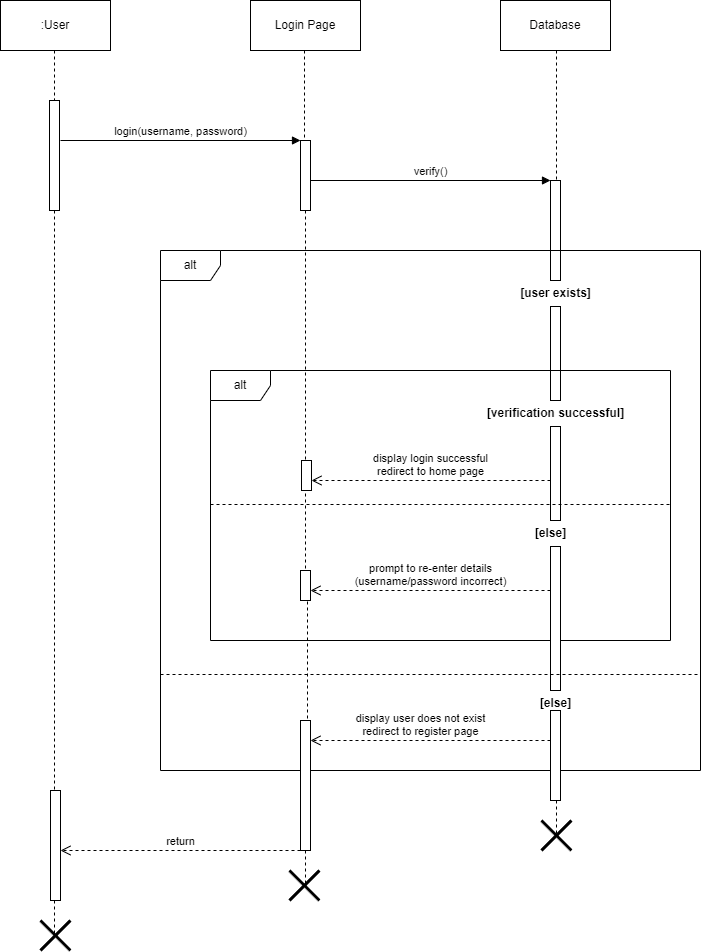

The diagram above was exported from draw.io. Its source (the exported page's mxGraphModel, read from the mxfile embedded in the PNG):
<mxGraphModel dx="1764" dy="1133" grid="1" gridSize="10" guides="1" tooltips="1" connect="1" arrows="1" fold="1" page="1" pageScale="1" pageWidth="850" pageHeight="1100" math="0" shadow="0">
  <root>
    <mxCell id="0" />
    <mxCell id="1" parent="0" />
    <mxCell id="-2I0hHz3vfXjPfmmEufl-40" value=":User" style="html=1;whiteSpace=wrap;" vertex="1" parent="1">
      <mxGeometry x="80" y="140" width="110" height="50" as="geometry" />
    </mxCell>
    <mxCell id="-2I0hHz3vfXjPfmmEufl-41" value="Login Page" style="html=1;whiteSpace=wrap;" vertex="1" parent="1">
      <mxGeometry x="330" y="140" width="110" height="50" as="geometry" />
    </mxCell>
    <mxCell id="-2I0hHz3vfXjPfmmEufl-42" value="Database" style="html=1;whiteSpace=wrap;" vertex="1" parent="1">
      <mxGeometry x="580" y="140" width="110" height="50" as="geometry" />
    </mxCell>
    <mxCell id="-2I0hHz3vfXjPfmmEufl-43" value="" style="html=1;points=[[0,0,0,0,5],[0,1,0,0,-5],[1,0,0,0,5],[1,1,0,0,-5]];perimeter=orthogonalPerimeter;outlineConnect=0;targetShapes=umlLifeline;portConstraint=eastwest;newEdgeStyle={&quot;curved&quot;:0,&quot;rounded&quot;:0};" vertex="1" parent="1">
      <mxGeometry x="130" y="930" width="10" height="110" as="geometry" />
    </mxCell>
    <mxCell id="-2I0hHz3vfXjPfmmEufl-44" value="" style="html=1;points=[[0,0,0,0,5],[0,1,0,0,-5],[1,0,0,0,5],[1,1,0,0,-5]];perimeter=orthogonalPerimeter;outlineConnect=0;targetShapes=umlLifeline;portConstraint=eastwest;newEdgeStyle={&quot;curved&quot;:0,&quot;rounded&quot;:0};" vertex="1" parent="1">
      <mxGeometry x="380" y="280" width="10" height="70" as="geometry" />
    </mxCell>
    <mxCell id="-2I0hHz3vfXjPfmmEufl-45" value="login(username, password)" style="html=1;verticalAlign=bottom;endArrow=block;curved=0;rounded=0;" edge="1" parent="1" target="-2I0hHz3vfXjPfmmEufl-44">
      <mxGeometry width="80" relative="1" as="geometry">
        <mxPoint x="140" y="280" as="sourcePoint" />
        <mxPoint x="370" y="280" as="targetPoint" />
      </mxGeometry>
    </mxCell>
    <mxCell id="-2I0hHz3vfXjPfmmEufl-46" value="" style="html=1;points=[[0,0,0,0,5],[0,1,0,0,-5],[1,0,0,0,5],[1,1,0,0,-5]];perimeter=orthogonalPerimeter;outlineConnect=0;targetShapes=umlLifeline;portConstraint=eastwest;newEdgeStyle={&quot;curved&quot;:0,&quot;rounded&quot;:0};" vertex="1" parent="1">
      <mxGeometry x="630" y="320" width="10" height="100" as="geometry" />
    </mxCell>
    <mxCell id="-2I0hHz3vfXjPfmmEufl-47" value="verify()" style="html=1;verticalAlign=bottom;endArrow=block;curved=0;rounded=0;" edge="1" parent="1">
      <mxGeometry width="80" relative="1" as="geometry">
        <mxPoint x="390" y="320" as="sourcePoint" />
        <mxPoint x="630" y="320" as="targetPoint" />
      </mxGeometry>
    </mxCell>
    <mxCell id="-2I0hHz3vfXjPfmmEufl-48" value="alt" style="shape=umlFrame;whiteSpace=wrap;html=1;pointerEvents=0;" vertex="1" parent="1">
      <mxGeometry x="240" y="390" width="540" height="520" as="geometry" />
    </mxCell>
    <mxCell id="-2I0hHz3vfXjPfmmEufl-49" value="[user exists]" style="text;align=center;fontStyle=1;verticalAlign=middle;spacingLeft=3;spacingRight=3;strokeColor=none;rotatable=0;points=[[0,0.5],[1,0.5]];portConstraint=eastwest;html=1;" vertex="1" parent="1">
      <mxGeometry x="595" y="420" width="80" height="26" as="geometry" />
    </mxCell>
    <mxCell id="-2I0hHz3vfXjPfmmEufl-50" value="" style="html=1;points=[[0,0,0,0,5],[0,1,0,0,-5],[1,0,0,0,5],[1,1,0,0,-5]];perimeter=orthogonalPerimeter;outlineConnect=0;targetShapes=umlLifeline;portConstraint=eastwest;newEdgeStyle={&quot;curved&quot;:0,&quot;rounded&quot;:0};" vertex="1" parent="1">
      <mxGeometry x="630" y="446" width="10" height="94" as="geometry" />
    </mxCell>
    <mxCell id="-2I0hHz3vfXjPfmmEufl-52" value="alt" style="shape=umlFrame;whiteSpace=wrap;html=1;pointerEvents=0;" vertex="1" parent="1">
      <mxGeometry x="290" y="510" width="460" height="270" as="geometry" />
    </mxCell>
    <mxCell id="-2I0hHz3vfXjPfmmEufl-53" value="[verification successful]" style="text;align=center;fontStyle=1;verticalAlign=middle;spacingLeft=3;spacingRight=3;strokeColor=none;rotatable=0;points=[[0,0.5],[1,0.5]];portConstraint=eastwest;html=1;" vertex="1" parent="1">
      <mxGeometry x="595" y="540" width="80" height="26" as="geometry" />
    </mxCell>
    <mxCell id="-2I0hHz3vfXjPfmmEufl-54" value="" style="html=1;points=[[0,0,0,0,5],[0,1,0,0,-5],[1,0,0,0,5],[1,1,0,0,-5]];perimeter=orthogonalPerimeter;outlineConnect=0;targetShapes=umlLifeline;portConstraint=eastwest;newEdgeStyle={&quot;curved&quot;:0,&quot;rounded&quot;:0};" vertex="1" parent="1">
      <mxGeometry x="630" y="566" width="10" height="94" as="geometry" />
    </mxCell>
    <mxCell id="-2I0hHz3vfXjPfmmEufl-55" value="display login successful&lt;br&gt;redirect to home page" style="html=1;verticalAlign=bottom;endArrow=open;dashed=1;endSize=8;curved=0;rounded=0;" edge="1" parent="1" target="-2I0hHz3vfXjPfmmEufl-73">
      <mxGeometry relative="1" as="geometry">
        <mxPoint x="630" y="620" as="sourcePoint" />
        <mxPoint x="550" y="620" as="targetPoint" />
      </mxGeometry>
    </mxCell>
    <mxCell id="-2I0hHz3vfXjPfmmEufl-56" value="" style="line;strokeWidth=1;fillColor=none;align=left;verticalAlign=middle;spacingTop=-1;spacingLeft=3;spacingRight=3;rotatable=0;labelPosition=right;points=[];portConstraint=eastwest;strokeColor=inherit;dashed=1;" vertex="1" parent="1">
      <mxGeometry x="290" y="640" width="460" height="8" as="geometry" />
    </mxCell>
    <mxCell id="-2I0hHz3vfXjPfmmEufl-57" value="[else]" style="text;align=center;fontStyle=1;verticalAlign=middle;spacingLeft=3;spacingRight=3;strokeColor=none;rotatable=0;points=[[0,0.5],[1,0.5]];portConstraint=eastwest;html=1;" vertex="1" parent="1">
      <mxGeometry x="590" y="660" width="80" height="26" as="geometry" />
    </mxCell>
    <mxCell id="-2I0hHz3vfXjPfmmEufl-58" value="" style="html=1;points=[[0,0,0,0,5],[0,1,0,0,-5],[1,0,0,0,5],[1,1,0,0,-5]];perimeter=orthogonalPerimeter;outlineConnect=0;targetShapes=umlLifeline;portConstraint=eastwest;newEdgeStyle={&quot;curved&quot;:0,&quot;rounded&quot;:0};" vertex="1" parent="1">
      <mxGeometry x="630" y="686" width="10" height="144" as="geometry" />
    </mxCell>
    <mxCell id="-2I0hHz3vfXjPfmmEufl-59" value="prompt to re-enter details&lt;br&gt;(username/password incorrect)" style="html=1;verticalAlign=bottom;endArrow=open;dashed=1;endSize=8;curved=0;rounded=0;" edge="1" parent="1">
      <mxGeometry relative="1" as="geometry">
        <mxPoint x="630" y="730" as="sourcePoint" />
        <mxPoint x="390" y="730" as="targetPoint" />
      </mxGeometry>
    </mxCell>
    <mxCell id="-2I0hHz3vfXjPfmmEufl-60" value="" style="line;strokeWidth=1;fillColor=none;align=left;verticalAlign=middle;spacingTop=-1;spacingLeft=3;spacingRight=3;rotatable=0;labelPosition=right;points=[];portConstraint=eastwest;strokeColor=inherit;dashed=1;" vertex="1" parent="1">
      <mxGeometry x="240" y="810" width="540" height="8" as="geometry" />
    </mxCell>
    <mxCell id="-2I0hHz3vfXjPfmmEufl-63" value="[else]" style="text;align=center;fontStyle=1;verticalAlign=middle;spacingLeft=3;spacingRight=3;strokeColor=none;rotatable=0;points=[[0,0.5],[1,0.5]];portConstraint=eastwest;html=1;" vertex="1" parent="1">
      <mxGeometry x="595" y="830" width="80" height="26" as="geometry" />
    </mxCell>
    <mxCell id="-2I0hHz3vfXjPfmmEufl-64" value="" style="html=1;points=[[0,0,0,0,5],[0,1,0,0,-5],[1,0,0,0,5],[1,1,0,0,-5]];perimeter=orthogonalPerimeter;outlineConnect=0;targetShapes=umlLifeline;portConstraint=eastwest;newEdgeStyle={&quot;curved&quot;:0,&quot;rounded&quot;:0};" vertex="1" parent="1">
      <mxGeometry x="630" y="850" width="10" height="90" as="geometry" />
    </mxCell>
    <mxCell id="-2I0hHz3vfXjPfmmEufl-65" value="display user does not exist&lt;br&gt;redirect to register page" style="html=1;verticalAlign=bottom;endArrow=open;dashed=1;endSize=8;curved=0;rounded=0;" edge="1" parent="1" source="-2I0hHz3vfXjPfmmEufl-75">
      <mxGeometry x="NaN" y="110" relative="1" as="geometry">
        <mxPoint x="630" y="880" as="sourcePoint" />
        <mxPoint x="390" y="880" as="targetPoint" />
        <mxPoint x="110" as="offset" />
      </mxGeometry>
    </mxCell>
    <mxCell id="-2I0hHz3vfXjPfmmEufl-66" value="" style="line;strokeWidth=1;fillColor=none;align=left;verticalAlign=middle;spacingTop=-1;spacingLeft=3;spacingRight=3;rotatable=0;labelPosition=right;points=[];portConstraint=eastwest;strokeColor=inherit;dashed=1;direction=south;" vertex="1" parent="1">
      <mxGeometry x="632" y="940" width="8" height="36" as="geometry" />
    </mxCell>
    <mxCell id="-2I0hHz3vfXjPfmmEufl-67" value="" style="line;strokeWidth=1;fillColor=none;align=left;verticalAlign=middle;spacingTop=-1;spacingLeft=3;spacingRight=3;rotatable=0;labelPosition=right;points=[];portConstraint=eastwest;strokeColor=inherit;dashed=1;direction=south;" vertex="1" parent="1">
      <mxGeometry x="381" y="350" width="8" height="250" as="geometry" />
    </mxCell>
    <mxCell id="-2I0hHz3vfXjPfmmEufl-68" value="return" style="html=1;verticalAlign=bottom;endArrow=open;dashed=1;endSize=8;curved=0;rounded=0;" edge="1" parent="1" target="-2I0hHz3vfXjPfmmEufl-43">
      <mxGeometry relative="1" as="geometry">
        <mxPoint x="380" y="990" as="sourcePoint" />
        <mxPoint x="300" y="990" as="targetPoint" />
      </mxGeometry>
    </mxCell>
    <mxCell id="-2I0hHz3vfXjPfmmEufl-69" value="" style="line;strokeWidth=1;fillColor=none;align=left;verticalAlign=middle;spacingTop=-1;spacingLeft=3;spacingRight=3;rotatable=0;labelPosition=right;points=[];portConstraint=eastwest;strokeColor=inherit;dashed=1;direction=south;" vertex="1" parent="1">
      <mxGeometry x="130" y="1040" width="8" height="36" as="geometry" />
    </mxCell>
    <mxCell id="-2I0hHz3vfXjPfmmEufl-70" value="" style="line;strokeWidth=1;fillColor=none;align=left;verticalAlign=middle;spacingTop=-1;spacingLeft=3;spacingRight=3;rotatable=0;labelPosition=right;points=[];portConstraint=eastwest;strokeColor=inherit;dashed=1;direction=south;" vertex="1" parent="1">
      <mxGeometry x="130" y="190" width="8" height="50" as="geometry" />
    </mxCell>
    <mxCell id="-2I0hHz3vfXjPfmmEufl-71" value="" style="line;strokeWidth=1;fillColor=none;align=left;verticalAlign=middle;spacingTop=-1;spacingLeft=3;spacingRight=3;rotatable=0;labelPosition=right;points=[];portConstraint=eastwest;strokeColor=inherit;dashed=1;direction=south;" vertex="1" parent="1">
      <mxGeometry x="380" y="190" width="8" height="90" as="geometry" />
    </mxCell>
    <mxCell id="-2I0hHz3vfXjPfmmEufl-72" value="" style="line;strokeWidth=1;fillColor=none;align=left;verticalAlign=middle;spacingTop=-1;spacingLeft=3;spacingRight=3;rotatable=0;labelPosition=right;points=[];portConstraint=eastwest;strokeColor=inherit;dashed=1;direction=south;fontStyle=1" vertex="1" parent="1">
      <mxGeometry x="632" y="190" width="8" height="130" as="geometry" />
    </mxCell>
    <mxCell id="-2I0hHz3vfXjPfmmEufl-73" value="" style="html=1;points=[[0,0,0,0,5],[0,1,0,0,-5],[1,0,0,0,5],[1,1,0,0,-5]];perimeter=orthogonalPerimeter;outlineConnect=0;targetShapes=umlLifeline;portConstraint=eastwest;newEdgeStyle={&quot;curved&quot;:0,&quot;rounded&quot;:0};" vertex="1" parent="1">
      <mxGeometry x="381" y="600" width="10" height="30" as="geometry" />
    </mxCell>
    <mxCell id="-2I0hHz3vfXjPfmmEufl-74" value="" style="html=1;points=[[0,0,0,0,5],[0,1,0,0,-5],[1,0,0,0,5],[1,1,0,0,-5]];perimeter=orthogonalPerimeter;outlineConnect=0;targetShapes=umlLifeline;portConstraint=eastwest;newEdgeStyle={&quot;curved&quot;:0,&quot;rounded&quot;:0};" vertex="1" parent="1">
      <mxGeometry x="380" y="710" width="10" height="30" as="geometry" />
    </mxCell>
    <mxCell id="-2I0hHz3vfXjPfmmEufl-76" value="" style="html=1;verticalAlign=bottom;endArrow=open;dashed=1;endSize=8;curved=0;rounded=0;" edge="1" parent="1" target="-2I0hHz3vfXjPfmmEufl-75">
      <mxGeometry relative="1" as="geometry">
        <mxPoint x="630" y="880" as="sourcePoint" />
        <mxPoint x="390" y="880" as="targetPoint" />
      </mxGeometry>
    </mxCell>
    <mxCell id="-2I0hHz3vfXjPfmmEufl-75" value="" style="html=1;points=[[0,0,0,0,5],[0,1,0,0,-5],[1,0,0,0,5],[1,1,0,0,-5]];perimeter=orthogonalPerimeter;outlineConnect=0;targetShapes=umlLifeline;portConstraint=eastwest;newEdgeStyle={&quot;curved&quot;:0,&quot;rounded&quot;:0};" vertex="1" parent="1">
      <mxGeometry x="380" y="860" width="10" height="130" as="geometry" />
    </mxCell>
    <mxCell id="-2I0hHz3vfXjPfmmEufl-77" value="" style="line;strokeWidth=1;fillColor=none;align=left;verticalAlign=middle;spacingTop=-1;spacingLeft=3;spacingRight=3;rotatable=0;labelPosition=right;points=[];portConstraint=eastwest;strokeColor=inherit;dashed=1;direction=south;" vertex="1" parent="1">
      <mxGeometry x="381" y="633" width="8" height="77" as="geometry" />
    </mxCell>
    <mxCell id="-2I0hHz3vfXjPfmmEufl-78" value="" style="line;strokeWidth=1;fillColor=none;align=left;verticalAlign=middle;spacingTop=-1;spacingLeft=3;spacingRight=3;rotatable=0;labelPosition=right;points=[];portConstraint=eastwest;strokeColor=inherit;dashed=1;direction=south;" vertex="1" parent="1">
      <mxGeometry x="383" y="741" width="8" height="119" as="geometry" />
    </mxCell>
    <mxCell id="-2I0hHz3vfXjPfmmEufl-80" value="" style="line;strokeWidth=1;fillColor=none;align=left;verticalAlign=middle;spacingTop=-1;spacingLeft=3;spacingRight=3;rotatable=0;labelPosition=right;points=[];portConstraint=eastwest;strokeColor=inherit;dashed=1;direction=south;" vertex="1" parent="1">
      <mxGeometry x="381" y="990" width="8" height="36" as="geometry" />
    </mxCell>
    <mxCell id="-2I0hHz3vfXjPfmmEufl-81" value="" style="shape=umlDestroy;whiteSpace=wrap;html=1;strokeWidth=3;targetShapes=umlLifeline;" vertex="1" parent="1">
      <mxGeometry x="369" y="1010" width="30" height="30" as="geometry" />
    </mxCell>
    <mxCell id="-2I0hHz3vfXjPfmmEufl-82" value="" style="shape=umlDestroy;whiteSpace=wrap;html=1;strokeWidth=3;targetShapes=umlLifeline;" vertex="1" parent="1">
      <mxGeometry x="621" y="960" width="30" height="30" as="geometry" />
    </mxCell>
    <mxCell id="-2I0hHz3vfXjPfmmEufl-83" value="" style="shape=umlDestroy;whiteSpace=wrap;html=1;strokeWidth=3;targetShapes=umlLifeline;" vertex="1" parent="1">
      <mxGeometry x="120" y="1060" width="30" height="30" as="geometry" />
    </mxCell>
    <mxCell id="-2I0hHz3vfXjPfmmEufl-84" value="" style="html=1;points=[[0,0,0,0,5],[0,1,0,0,-5],[1,0,0,0,5],[1,1,0,0,-5]];perimeter=orthogonalPerimeter;outlineConnect=0;targetShapes=umlLifeline;portConstraint=eastwest;newEdgeStyle={&quot;curved&quot;:0,&quot;rounded&quot;:0};" vertex="1" parent="1">
      <mxGeometry x="129" y="240" width="10" height="110" as="geometry" />
    </mxCell>
    <mxCell id="-2I0hHz3vfXjPfmmEufl-86" value="" style="line;strokeWidth=1;fillColor=none;align=left;verticalAlign=middle;spacingTop=-1;spacingLeft=3;spacingRight=3;rotatable=0;labelPosition=right;points=[];portConstraint=eastwest;strokeColor=inherit;dashed=1;direction=south;" vertex="1" parent="1">
      <mxGeometry x="130" y="350" width="8" height="580" as="geometry" />
    </mxCell>
  </root>
</mxGraphModel>